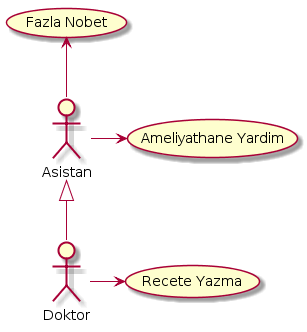

The diagram above was rendered by PlantUML. Its source (embedded in the PNG):
@startuml
(Fazla Nobet) as hg

usecase "Ameliyathane Yardim" as hs
usecase "Recete Yazma" as ic

:Asistan: as work
actor Doktor as md
work ->hs
work -up->hg

md ->ic
work <|--md
@enduml